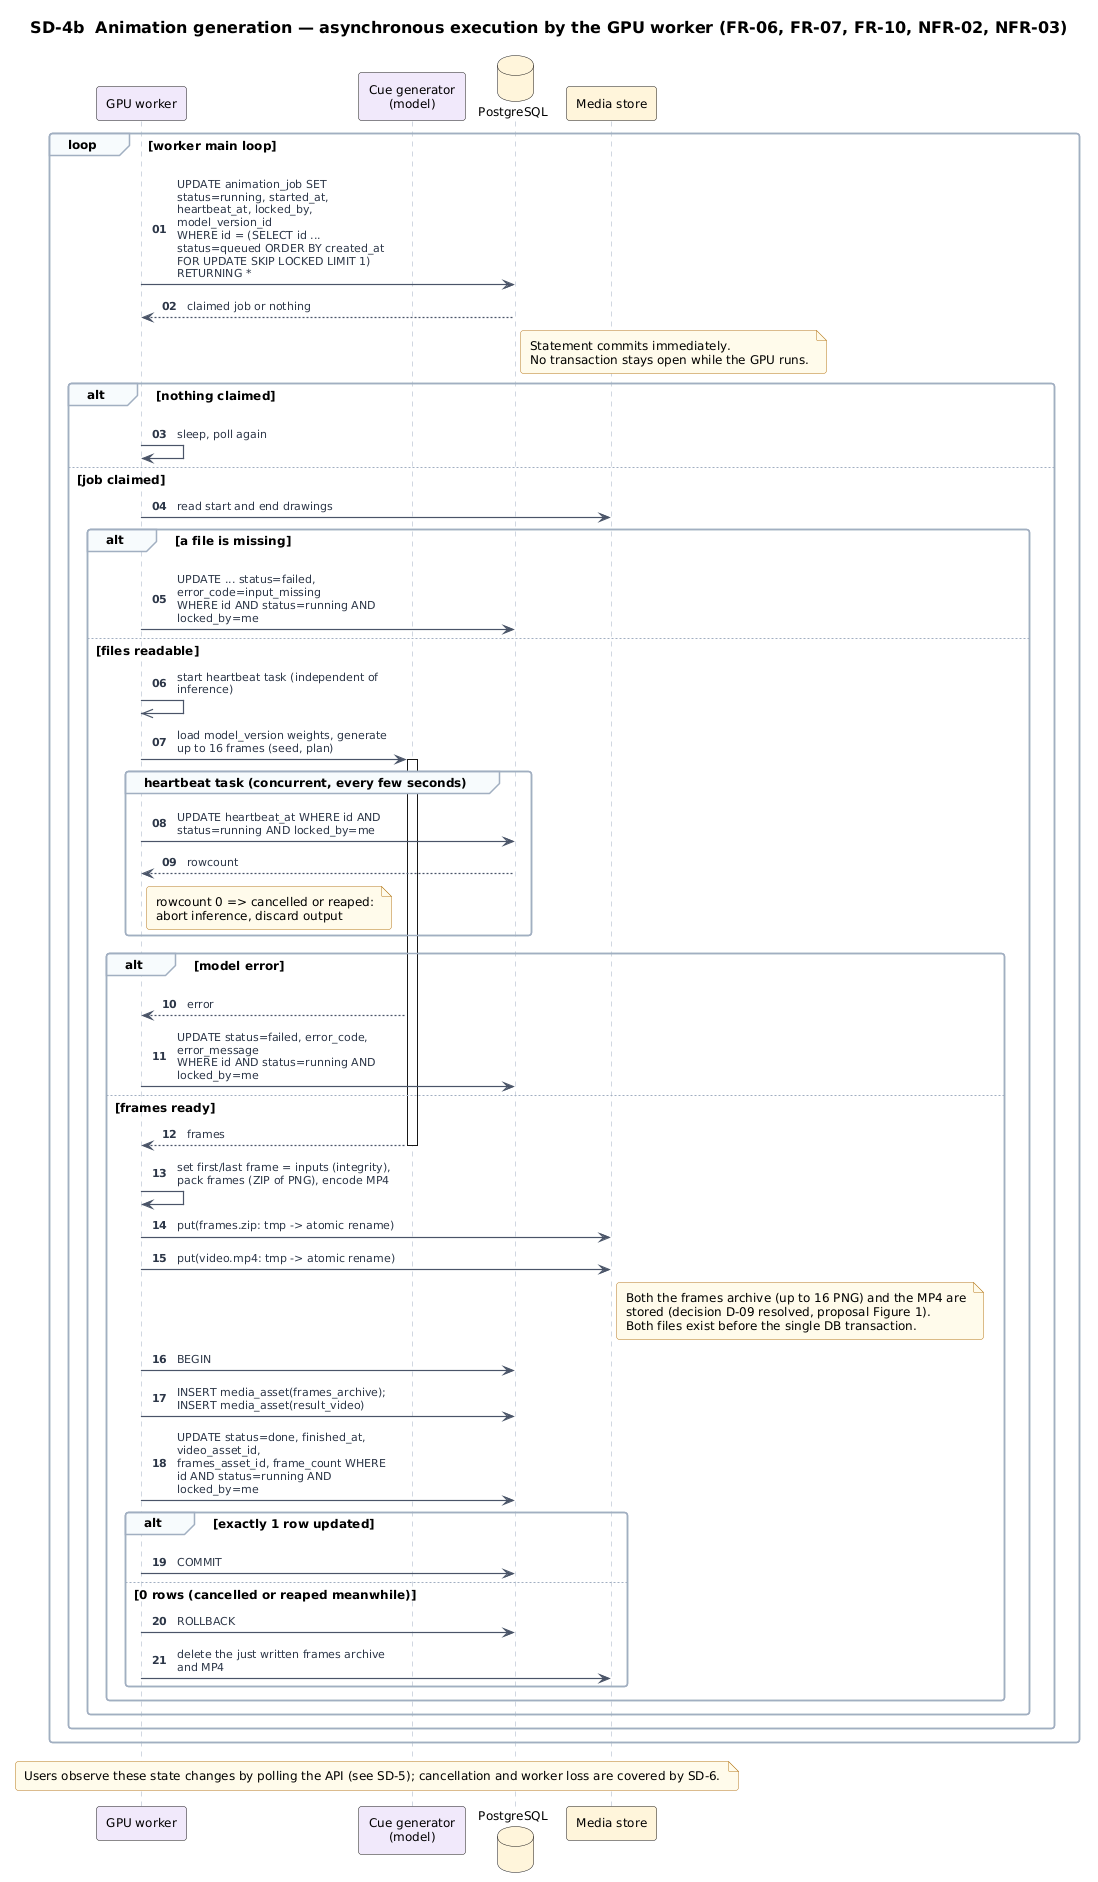

The diagram above was rendered by PlantUML. Its source (embedded in the PNG):
@startuml sd-04b-job-execution
!include ../_style/cue.iuml
skinparam sequenceArrowThickness 1.2
autonumber "<b>00"
title SD-4b  Animation generation — asynchronous execution by the GPU worker (FR-06, FR-07, FR-10, NFR-02, NFR-03)
participant "GPU worker" as W #F1E8FB
participant "Cue generator\n(model)" as M #F1E8FB
database "PostgreSQL" as DB #FFF4DB
participant "Media store" as MS #FFF4DB

loop worker main loop
  W -> DB : UPDATE animation_job SET status=running, started_at, heartbeat_at, locked_by, model_version_id\nWHERE id = (SELECT id ... status=queued ORDER BY created_at FOR UPDATE SKIP LOCKED LIMIT 1) RETURNING *
  DB --> W : claimed job or nothing
  note right of DB : Statement commits immediately.\nNo transaction stays open while the GPU runs.
  alt nothing claimed
    W -> W : sleep, poll again
  else job claimed
    W -> MS : read start and end drawings
    alt a file is missing
      W -> DB : UPDATE ... status=failed, error_code=input_missing\nWHERE id AND status=running AND locked_by=me
    else files readable
      W ->> W : start heartbeat task (independent of inference)
      W -> M : load model_version weights, generate up to 16 frames (seed, plan)
      activate M
      group heartbeat task (concurrent, every few seconds)
        W -> DB : UPDATE heartbeat_at WHERE id AND status=running AND locked_by=me
        DB --> W : rowcount
        note right of W : rowcount 0 => cancelled or reaped:\nabort inference, discard output
      end
      alt model error
        M --> W : error
        W -> DB : UPDATE status=failed, error_code, error_message\nWHERE id AND status=running AND locked_by=me
      else frames ready
        M --> W : frames
        deactivate M
        W -> W : set first/last frame = inputs (integrity), pack frames (ZIP of PNG), encode MP4
        W -> MS : put(frames.zip: tmp -> atomic rename)
        W -> MS : put(video.mp4: tmp -> atomic rename)
        note right of MS : Both the frames archive (up to 16 PNG) and the MP4 are\nstored (decision D-09 resolved, proposal Figure 1).\nBoth files exist before the single DB transaction.
        W -> DB : BEGIN
        W -> DB : INSERT media_asset(frames_archive); INSERT media_asset(result_video)
        W -> DB : UPDATE status=done, finished_at, video_asset_id,\nframes_asset_id, frame_count WHERE id AND status=running AND locked_by=me
        alt exactly 1 row updated
          W -> DB : COMMIT
        else 0 rows (cancelled or reaped meanwhile)
          W -> DB : ROLLBACK
          W -> MS : delete the just written frames archive and MP4
        end
      end
    end
  end
end

note over W, MS : Users observe these state changes by polling the API (see SD-5); cancellation and worker loss are covered by SD-6.
@enduml